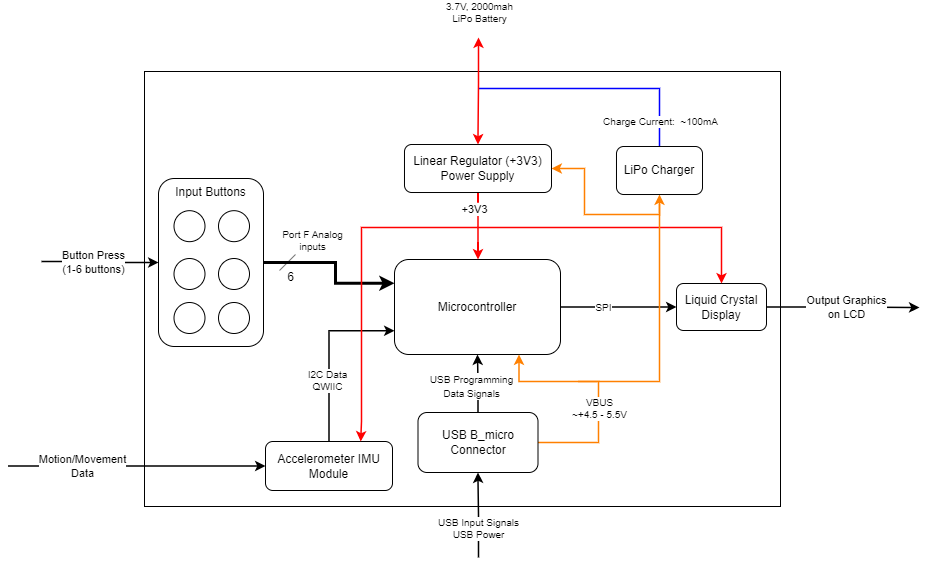

The diagram above was exported from draw.io. Its source (the exported page's mxGraphModel, read from the mxfile embedded in the PNG):
<mxGraphModel grid="0" page="1" gridSize="10" guides="1" tooltips="1" connect="1" arrows="1" fold="1" pageScale="1" pageWidth="1100" pageHeight="850" math="0" shadow="0">
  <root>
    <mxCell id="0" />
    <mxCell id="1" parent="0" />
    <mxCell id="BEwLY7xGkyS64RHlfszT-2" style="edgeStyle=orthogonalEdgeStyle;rounded=0;orthogonalLoop=1;jettySize=auto;html=1;exitX=0;exitY=0.25;exitDx=0;exitDy=0;strokeColor=#000000;strokeWidth=3;fontSize=12;startArrow=classic;startFill=1;endArrow=none;endFill=0;" edge="1" parent="1" source="v9LFQ5ZOCj8k27Cwtlxz-1">
      <mxGeometry relative="1" as="geometry">
        <mxPoint x="367" y="376" as="targetPoint" />
      </mxGeometry>
    </mxCell>
    <mxCell id="fHWLDIcCRNNgWmcHjJiK-1" value="Port F Analog inputs" style="edgeLabel;html=1;align=center;verticalAlign=middle;resizable=0;points=[];fontSize=10;" connectable="0" vertex="1" parent="BEwLY7xGkyS64RHlfszT-2">
      <mxGeometry x="-0.1813" relative="1" as="geometry">
        <mxPoint x="-19" y="-19" as="offset" />
      </mxGeometry>
    </mxCell>
    <mxCell id="9xVqNb_0SVPfSB9NCpY4-1" value="&amp;nbsp;6&amp;nbsp;" style="edgeLabel;html=1;align=center;verticalAlign=middle;resizable=0;points=[];fontSize=10;" connectable="0" vertex="1" parent="BEwLY7xGkyS64RHlfszT-2">
      <mxGeometry x="-0.2921" y="1" relative="1" as="geometry">
        <mxPoint x="-24" y="8" as="offset" />
      </mxGeometry>
    </mxCell>
    <mxCell id="4PopLvAwIWONkiWIKLD1-1" style="edgeStyle=orthogonalEdgeStyle;rounded=0;orthogonalLoop=1;jettySize=auto;html=1;exitX=0;exitY=0.75;exitDx=0;exitDy=0;strokeColor=#000000;strokeWidth=1.5;fontSize=10;startArrow=classic;startFill=1;endArrow=none;endFill=0;" edge="1" parent="1" source="v9LFQ5ZOCj8k27Cwtlxz-1">
      <mxGeometry relative="1" as="geometry">
        <mxPoint x="367.7777777777777" y="423.2777777777777" as="targetPoint" />
      </mxGeometry>
    </mxCell>
    <mxCell id="4PopLvAwIWONkiWIKLD1-2" value="I2C Data&lt;br&gt;QWIIC" style="edgeLabel;html=1;align=center;verticalAlign=middle;resizable=0;points=[];fontSize=10;" connectable="0" vertex="1" parent="4PopLvAwIWONkiWIKLD1-1">
      <mxGeometry x="-0.0648" relative="1" as="geometry">
        <mxPoint x="-13" y="-1" as="offset" />
      </mxGeometry>
    </mxCell>
    <mxCell id="XfGgYjQ484VrI7D2snbo-1" style="edgeStyle=orthogonalEdgeStyle;rounded=0;orthogonalLoop=1;jettySize=auto;html=1;exitX=0.5;exitY=0;exitDx=0;exitDy=0;strokeColor=#FF0000;strokeWidth=1.5;fontSize=10;startArrow=classic;startFill=1;endArrow=none;endFill=0;" edge="1" parent="1" source="v9LFQ5ZOCj8k27Cwtlxz-1">
      <mxGeometry relative="1" as="geometry">
        <mxPoint x="576" y="282" as="targetPoint" />
      </mxGeometry>
    </mxCell>
    <mxCell id="4tbkY6y6if4dT4QvIQ3E-1" value="+3V3" style="edgeLabel;html=1;align=center;verticalAlign=middle;resizable=0;points=[];fontSize=10;" connectable="0" vertex="1" parent="XfGgYjQ484VrI7D2snbo-1">
      <mxGeometry x="0.3537" y="-1" relative="1" as="geometry">
        <mxPoint as="offset" />
      </mxGeometry>
    </mxCell>
    <mxCell id="K8k3OX3Ldz0onbMKgE46-1" style="edgeStyle=orthogonalEdgeStyle;rounded=0;orthogonalLoop=1;jettySize=auto;html=1;exitX=0.25;exitY=1;exitDx=0;exitDy=0;strokeColor=#000000;strokeWidth=1.5;fontSize=10;startArrow=classic;startFill=1;endArrow=none;endFill=0;" edge="1" parent="1" source="v9LFQ5ZOCj8k27Cwtlxz-1">
      <mxGeometry relative="1" as="geometry">
        <mxPoint x="534.4285714285713" y="530.8095238095237" as="targetPoint" />
      </mxGeometry>
    </mxCell>
    <mxCell id="4tbkY6y6if4dT4QvIQ3E-2" value="USB Programming &lt;br&gt;Data Signals" style="edgeLabel;html=1;align=center;verticalAlign=middle;resizable=0;points=[];fontSize=10;" connectable="0" vertex="1" parent="K8k3OX3Ldz0onbMKgE46-1">
      <mxGeometry x="-0.3307" y="-1" relative="1" as="geometry">
        <mxPoint y="13" as="offset" />
      </mxGeometry>
    </mxCell>
    <mxCell id="K8k3OX3Ldz0onbMKgE46-2" style="edgeStyle=orthogonalEdgeStyle;rounded=0;orthogonalLoop=1;jettySize=auto;html=1;exitX=0.75;exitY=1;exitDx=0;exitDy=0;strokeColor=#FF8000;strokeWidth=1.5;fontSize=10;startArrow=classic;startFill=1;endArrow=none;endFill=0;" edge="1" parent="1" source="v9LFQ5ZOCj8k27Cwtlxz-1">
      <mxGeometry relative="1" as="geometry">
        <mxPoint x="617.2857142857142" y="531.2857142857142" as="targetPoint" />
      </mxGeometry>
    </mxCell>
    <mxCell id="B0BKr52BBrlsrQldqAfT-1" value="VBUS&lt;br&gt;~+4.5 - 5.5V" style="edgeLabel;html=1;align=center;verticalAlign=middle;resizable=0;points=[];fontSize=10;" connectable="0" vertex="1" parent="K8k3OX3Ldz0onbMKgE46-2">
      <mxGeometry x="-0.2113" y="-1" relative="1" as="geometry">
        <mxPoint y="3" as="offset" />
      </mxGeometry>
    </mxCell>
    <mxCell id="K8k3OX3Ldz0onbMKgE46-3" style="edgeStyle=orthogonalEdgeStyle;rounded=0;orthogonalLoop=1;jettySize=auto;html=1;strokeColor=#000000;strokeWidth=1.5;fontSize=10;startArrow=classic;startFill=1;endArrow=none;endFill=0;entryX=1;entryY=0.5;entryDx=0;entryDy=0;" edge="1" parent="1" target="v9LFQ5ZOCj8k27Cwtlxz-1">
      <mxGeometry relative="1" as="geometry">
        <mxPoint x="769" y="400" as="sourcePoint" />
      </mxGeometry>
    </mxCell>
    <mxCell id="K8k3OX3Ldz0onbMKgE46-4" value="I2C Data" style="edgeLabel;html=1;align=center;verticalAlign=middle;resizable=0;points=[];fontSize=10;" connectable="0" vertex="1" parent="K8k3OX3Ldz0onbMKgE46-3">
      <mxGeometry x="-0.1118" y="-1" relative="1" as="geometry">
        <mxPoint x="-7" y="1" as="offset" />
      </mxGeometry>
    </mxCell>
    <mxCell id="v9LFQ5ZOCj8k27Cwtlxz-1" value="Microcontroller" style="rounded=1;whiteSpace=wrap;html=1;" vertex="1" parent="1">
      <mxGeometry x="493" y="352" width="166" height="95" as="geometry" />
    </mxCell>
    <mxCell id="BEwLY7xGkyS64RHlfszT-1" value="" style="endArrow=none;html=1;rounded=0;strokeColor=#000000;strokeWidth=0.5;" edge="1" parent="1">
      <mxGeometry width="50" height="50" relative="1" as="geometry">
        <mxPoint x="417" y="384" as="sourcePoint" />
        <mxPoint x="433" y="368" as="targetPoint" />
      </mxGeometry>
    </mxCell>
  </root>
</mxGraphModel>